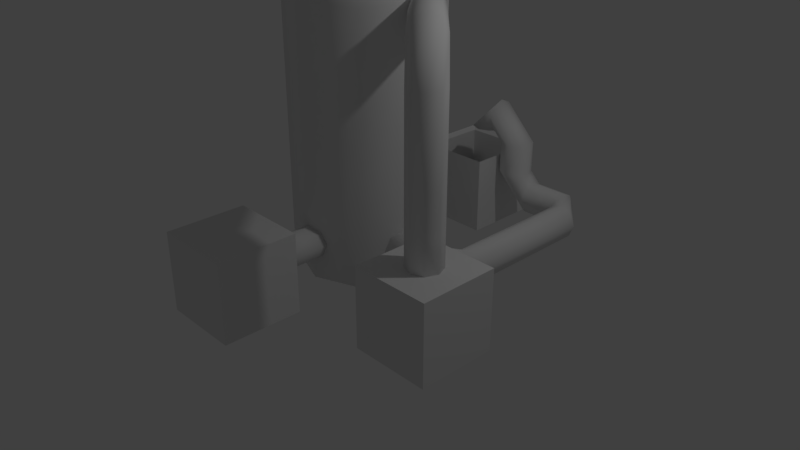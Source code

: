 # Source: FuelGenerator.blend  (saved by Blender 2.78.0; exported with 4.5.12 LTS)
import bpy
from mathutils import Matrix  # noqa: F401  (used for matrix-valued properties, if any)

bpy.ops.wm.read_factory_settings(use_empty=True)
scene = bpy.context.scene
scene.name = 'Scene'

# ---- collections
col_collection_1 = bpy.data.collections.new('Collection 1'); scene.collection.children.link(col_collection_1)

# ---- materials (node trees are filled in below, after node groups)
mat_material = bpy.data.materials.new('Material')
mat_material.alpha_threshold = 0.0
mat_material.use_transparent_shadow = False
mat_material.roughness = 0.5
mat_material.line_color = (0.0, 0.0, 0.0, 1.0)

# ---- material node trees

# ---- world
world_world = bpy.data.worlds.new('World'); scene.world = world_world
world_world.color = (0.05088, 0.05088, 0.05088)
world_world.use_sun_shadow = False
world_world.sun_shadow_jitter_overblur = 0.0
world_world.cycles.sampling_method = 'MANUAL'

# ---- cameras
cam_camera = bpy.data.cameras.new('Camera')
cam_camera.clip_end = 100.0
cam_camera.lens = 35.0
cam_camera.sensor_width = 32.0
cam_camera.sensor_height = 18.0
cam_camera.ortho_scale = 7.314
cam_camera.dof.focus_distance = 0.0
cam_camera.dof.aperture_fstop = 128.0

# ---- lights
light_lamp = bpy.data.lights.new('Lamp', 'POINT')
light_lamp.transmission_factor = 0.0
light_lamp.cutoff_distance = 30.0
light_lamp.energy = 100.0
light_lamp.shadow_buffer_clip_start = 1.001
light_lamp.shadow_soft_size = 0.1
light_lamp.shadow_maximum_resolution = 0.006
light_lamp.use_absolute_resolution = True

# ---- meshes
me_cylinder_002 = bpy.data.meshes.new('Cylinder.002')
me_cylinder_002.from_pydata([(0.0, 0.21, -0.399), (0.0, 0.21, 0.399), (0.1485, 0.1485, -0.399), (0.1485, 0.1485, 0.399), (0.21, -9.179e-09, -0.399), (0.21, -9.179e-09, 0.399), (0.1485, -0.1485, -0.399), (0.1485, -0.1485, 0.399), (-1.836e-08, -0.21, -0.399), (-1.836e-08, -0.21, 0.399), (-0.1485, -0.1485, -0.399), (-0.1485, -0.1485, 0.399), (-0.21, 2.504e-09, -0.399), (-0.21, 2.504e-09, 0.399), (-0.1485, 0.1485, -0.399), (-0.1485, 0.1485, 0.399), (0.2, 0.1485, 0.5505), (0.2, 0.21, 0.699), (0.2, -1.836e-08, 0.489), (0.2, -0.1485, 0.5505), (0.2, -0.21, 0.699), (0.2, -0.1485, 0.8475), (0.2, 1.168e-08, 0.909), (0.2, 0.1485, 0.8475), (1.2, 0.1485, 0.5505), (1.2, 0.21, 0.699), (1.2, -4.076e-08, 0.489), (1.2, -0.1485, 0.5505), (1.2, -0.21, 0.699), (1.2, -0.1485, 0.8475), (1.2, -1.072e-08, 0.909), (1.2, 0.1485, 0.8475), (1.9, 0.1485, 0.5505), (1.9, 0.21, 0.699), (1.9, 4.287e-08, 0.489), (1.9, -0.1485, 0.5505), (1.9, -0.21, 0.699), (1.9, -0.1485, 0.8475), (1.9, 7.291e-08, 0.909), (1.9, 0.1485, 0.8475), (2.052, 0.1485, 0.499), (2.2, 0.21, 0.499), (1.99, 4.33e-08, 0.499), (2.052, -0.1485, 0.499), (2.2, -0.21, 0.499), (2.348, -0.1485, 0.499), (2.41, 5.499e-08, 0.499), (2.348, 0.1485, 0.499), (2.052, 0.1485, -0.001), (2.2, 0.21, -0.001), (1.99, 4.33e-08, -0.001), (2.052, -0.1485, -0.001), (2.2, -0.21, -0.001), (2.348, -0.1485, -0.001), (2.41, 5.499e-08, -0.001), (2.348, 0.1485, -0.001), (2.052, 0.3, -0.1525), (2.2, 0.3, -0.091), (1.99, 0.3, -0.301), (2.052, 0.3, -0.4495), (2.2, 0.3, -0.511), (2.348, 0.3, -0.4495), (2.41, 0.3, -0.301), (2.348, 0.3, -0.1525), (2.052, 0.7, -0.1525), (2.2, 0.7, -0.091), (1.99, 0.7, -0.301), (2.052, 0.7, -0.4495), (2.2, 0.7, -0.511), (2.348, 0.7, -0.4495), (2.41, 0.7, -0.301), (2.348, 0.7, -0.1525), (2.052, 1.148, -0.601), (2.2, 1.21, -0.601), (1.99, 1.0, -0.601), (2.052, 0.8515, -0.601), (2.2, 0.79, -0.601), (2.348, 0.8515, -0.601), (2.41, 1.0, -0.601), (2.348, 1.148, -0.601), (2.052, 0.8, -0.9495), (2.2, 0.8, -1.011), (1.99, 0.8, -0.801), (2.052, 0.8, -0.6525), (2.2, 0.8, -0.591), (2.348, 0.8, -0.6525), (2.41, 0.8, -0.801), (2.348, 0.8, -0.9495)], [], [(0, 1, 3, 2), (2, 3, 5, 4), (4, 5, 7, 6), (6, 7, 9, 8), (8, 9, 11, 10), (10, 11, 13, 12), (13, 11, 21, 22), (12, 13, 15, 14), (14, 15, 1, 0), (0, 2, 4, 6, 8, 10, 12, 14), (21, 20, 28, 29), (9, 7, 19, 20), (15, 13, 22, 23), (5, 3, 16, 18), (11, 9, 20, 21), (1, 15, 23, 17), (3, 1, 17, 16), (7, 5, 18, 19), (31, 30, 38, 39), (19, 18, 26, 27), (16, 17, 25, 24), (17, 23, 31, 25), (22, 21, 29, 30), (20, 19, 27, 28), (18, 16, 24, 26), (23, 22, 30, 31), (38, 37, 45, 46), (29, 28, 36, 37), (27, 26, 34, 35), (24, 25, 33, 32), (25, 31, 39, 33), (30, 29, 37, 38), (28, 27, 35, 36), (26, 24, 32, 34), (40, 41, 49, 48), (36, 35, 43, 44), (34, 32, 40, 42), (39, 38, 46, 47), (37, 36, 44, 45), (35, 34, 42, 43), (32, 33, 41, 40), (33, 39, 47, 41), (55, 54, 62, 63), (41, 47, 55, 49), (46, 45, 53, 54), (44, 43, 51, 52), (42, 40, 48, 50), (47, 46, 54, 55), (45, 44, 52, 53), (43, 42, 50, 51), (58, 56, 64, 66), (53, 52, 60, 61), (51, 50, 58, 59), (48, 49, 57, 56), (49, 55, 63, 57), (54, 53, 61, 62), (52, 51, 59, 60), (50, 48, 56, 58), (65, 71, 79, 73), (63, 62, 70, 71), (61, 60, 68, 69), (59, 58, 66, 67), (56, 57, 65, 64), (57, 63, 71, 65), (62, 61, 69, 70), (60, 59, 67, 68), (75, 74, 82, 83), (70, 69, 77, 78), (68, 67, 75, 76), (66, 64, 72, 74), (71, 70, 78, 79), (69, 68, 76, 77), (67, 66, 74, 75), (64, 65, 73, 72), (80, 81, 87, 86, 85, 84, 83, 82), (72, 73, 81, 80), (73, 79, 87, 81), (78, 77, 85, 86), (76, 75, 83, 84), (74, 72, 80, 82), (79, 78, 86, 87), (77, 76, 84, 85)])
me_cylinder_002.polygons.foreach_set('use_smooth', [True] * 82)
_uv = me_cylinder_002.uv_layers.new(name='UVMap')
_uv.uv.foreach_set('vector', [0.0, 0.0, 1.0, 0.0, 1.0, 1.0, 0.0, 1.0, 0.0, 0.0, 1.0, 0.0, 1.0, 1.0, 0.0, 1.0, 0.0, 0.0, 1.0, 0.0, 1.0, 1.0, 0.0, 1.0, 0.0, 0.0, 1.0, 0.0, 1.0, 1.0, 0.0, 1.0, 0.0, 0.0, 1.0, 0.0, 1.0, 1.0, 0.0, 1.0, 0.0, 0.0, 1.0, 0.0, 1.0, 1.0, 0.0, 1.0, 0.0, 0.0, 1.0, 0.0, 1.0, 1.0, 0.0, 1.0, 0.0, 0.0, 1.0, 0.0, 1.0, 1.0, 0.0, 1.0, 0.0, 0.0, 1.0, 0.0, 1.0, 1.0, 0.0, 1.0, 0.5, 1.0, 0.8536, 0.8536, 1.0, 0.5, 0.8536, 0.1464, 0.5, 0.0, 0.1464, 0.1464, 0.0, 0.5, 0.1464, 0.8536, 0.0, 0.0, 1.0, 0.0, 1.0, 1.0, 0.0, 1.0, 0.0, 0.0, 1.0, 0.0, 1.0, 1.0, 0.0, 1.0, 0.0, 0.0, 1.0, 0.0, 1.0, 1.0, 0.0, 1.0, 0.0, 0.0, 1.0, 0.0, 1.0, 1.0, 0.0, 1.0, 0.0, 0.0, 1.0, 0.0, 1.0, 1.0, 0.0, 1.0, 0.0, 0.0, 1.0, 0.0, 1.0, 1.0, 0.0, 1.0, 0.0, 0.0, 1.0, 0.0, 1.0, 1.0, 0.0, 1.0, 0.0, 0.0, 1.0, 0.0, 1.0, 1.0, 0.0, 1.0, 0.0, 0.0, 1.0, 0.0, 1.0, 1.0, 0.0, 1.0, 0.0, 0.0, 1.0, 0.0, 1.0, 1.0, 0.0, 1.0, 0.0, 0.0, 1.0, 0.0, 1.0, 1.0, 0.0, 1.0, 0.0, 0.0, 1.0, 0.0, 1.0, 1.0, 0.0, 1.0, 0.0, 0.0, 1.0, 0.0, 1.0, 1.0, 0.0, 1.0, 0.0, 0.0, 1.0, 0.0, 1.0, 1.0, 0.0, 1.0, 0.0, 0.0, 1.0, 0.0, 1.0, 1.0, 0.0, 1.0, 0.0, 0.0, 1.0, 0.0, 1.0, 1.0, 0.0, 1.0, 0.0, 0.0, 1.0, 0.0, 1.0, 1.0, 0.0, 1.0, 0.0, 0.0, 1.0, 0.0, 1.0, 1.0, 0.0, 1.0, 0.0, 0.0, 1.0, 0.0, 1.0, 1.0, 0.0, 1.0, 0.0, 0.0, 1.0, 0.0, 1.0, 1.0, 0.0, 1.0, 0.0, 0.0, 1.0, 0.0, 1.0, 1.0, 0.0, 1.0, 0.0, 0.0, 1.0, 0.0, 1.0, 1.0, 0.0, 1.0, 0.0, 0.0, 1.0, 0.0, 1.0, 1.0, 0.0, 1.0, 0.0, 0.0, 1.0, 0.0, 1.0, 1.0, 0.0, 1.0, 0.0, 0.0, 1.0, 0.0, 1.0, 1.0, 0.0, 1.0, 0.0, 0.0, 1.0, 0.0, 1.0, 1.0, 0.0, 1.0, 0.0, 0.0, 1.0, 0.0, 1.0, 1.0, 0.0, 1.0, 0.0, 0.0, 1.0, 0.0, 1.0, 1.0, 0.0, 1.0, 0.0, 0.0, 1.0, 0.0, 1.0, 1.0, 0.0, 1.0, 0.0, 0.0, 1.0, 0.0, 1.0, 1.0, 0.0, 1.0, 0.0, 0.0, 1.0, 0.0, 1.0, 1.0, 0.0, 1.0, 0.0, 0.0, 1.0, 0.0, 1.0, 1.0, 0.0, 1.0, 0.0, 0.0, 1.0, 0.0, 1.0, 1.0, 0.0, 1.0, 0.0, 0.0, 1.0, 0.0, 1.0, 1.0, 0.0, 1.0, 0.0, 0.0, 1.0, 0.0, 1.0, 1.0, 0.0, 1.0, 0.0, 0.0, 1.0, 0.0, 1.0, 1.0, 0.0, 1.0, 0.0, 0.0, 1.0, 0.0, 1.0, 1.0, 0.0, 1.0, 0.0, 0.0, 1.0, 0.0, 1.0, 1.0, 0.0, 1.0, 0.0, 0.0, 1.0, 0.0, 1.0, 1.0, 0.0, 1.0, 0.0, 0.0, 1.0, 0.0, 1.0, 1.0, 0.0, 1.0, 0.0, 0.0, 1.0, 0.0, 1.0, 1.0, 0.0, 1.0, 0.0, 0.0, 1.0, 0.0, 1.0, 1.0, 0.0, 1.0, 0.0, 0.0, 1.0, 0.0, 1.0, 1.0, 0.0, 1.0, 0.0, 0.0, 1.0, 0.0, 1.0, 1.0, 0.0, 1.0, 0.0, 0.0, 1.0, 0.0, 1.0, 1.0, 0.0, 1.0, 0.0, 0.0, 1.0, 0.0, 1.0, 1.0, 0.0, 1.0, 0.0, 0.0, 1.0, 0.0, 1.0, 1.0, 0.0, 1.0, 0.0, 0.0, 1.0, 0.0, 1.0, 1.0, 0.0, 1.0, 0.0, 0.0, 1.0, 0.0, 1.0, 1.0, 0.0, 1.0, 0.0, 0.0, 1.0, 0.0, 1.0, 1.0, 0.0, 1.0, 0.0, 0.0, 1.0, 0.0, 1.0, 1.0, 0.0, 1.0, 0.0, 0.0, 1.0, 0.0, 1.0, 1.0, 0.0, 1.0, 0.0, 0.0, 1.0, 0.0, 1.0, 1.0, 0.0, 1.0, 0.0, 0.0, 1.0, 0.0, 1.0, 1.0, 0.0, 1.0, 0.0, 0.0, 1.0, 0.0, 1.0, 1.0, 0.0, 1.0, 0.0, 0.0, 1.0, 0.0, 1.0, 1.0, 0.0, 1.0, 0.0, 0.0, 1.0, 0.0, 1.0, 1.0, 0.0, 1.0, 0.0, 0.0, 1.0, 0.0, 1.0, 1.0, 0.0, 1.0, 0.0, 0.0, 1.0, 0.0, 1.0, 1.0, 0.0, 1.0, 0.0, 0.0, 1.0, 0.0, 1.0, 1.0, 0.0, 1.0, 0.0, 0.0, 1.0, 0.0, 1.0, 1.0, 0.0, 1.0, 0.0, 0.0, 1.0, 0.0, 1.0, 1.0, 0.0, 1.0, 0.0, 0.0, 1.0, 0.0, 1.0, 1.0, 0.0, 1.0, 0.0, 0.0, 1.0, 0.0, 1.0, 1.0, 0.0, 1.0, 0.5, 1.0, 0.8536, 0.8536, 1.0, 0.5, 0.8536, 0.1464, 0.5, 0.0, 0.1464, 0.1464, 0.0, 0.5, 0.1464, 0.8536, 0.0, 0.0, 1.0, 0.0, 1.0, 1.0, 0.0, 1.0, 0.0, 0.0, 1.0, 0.0, 1.0, 1.0, 0.0, 1.0, 0.0, 0.0, 1.0, 0.0, 1.0, 1.0, 0.0, 1.0, 0.0, 0.0, 1.0, 0.0, 1.0, 1.0, 0.0, 1.0, 0.0, 0.0, 1.0, 0.0, 1.0, 1.0, 0.0, 1.0, 0.0, 0.0, 1.0, 0.0, 1.0, 1.0, 0.0, 1.0, 0.0, 0.0, 1.0, 0.0, 1.0, 1.0, 0.0, 1.0])
me_cylinder_002.use_remesh_preserve_volume = False
me_cylinder_002.use_remesh_preserve_attributes = False
me_cylinder_002.use_mirror_vertex_groups = False
me_cylinder_002.update()
me_cylinder_001 = bpy.data.meshes.new('Cylinder.001')
me_cylinder_001.from_pydata([(0.0, 0.21, 0.101), (0.0, 0.21, 0.899), (0.1485, 0.1485, 0.101), (0.1485, 0.1485, 0.899), (0.21, 1.537e-07, 0.101), (0.21, 1.537e-07, 0.899), (0.1485, -0.1485, 0.101), (0.1485, -0.1485, 0.899), (-1.836e-08, -0.21, 0.101), (-1.836e-08, -0.21, 0.899), (-0.1485, -0.1485, 0.101), (-0.1485, -0.1485, 0.899), (-0.21, 1.654e-07, 0.101), (-0.21, 1.654e-07, 0.899), (-0.1485, 0.1485, 0.101), (-0.1485, 0.1485, 0.899), (2.987e-08, 0.21, -0.399), (0.1485, 0.1485, -0.399), (0.21, 4.359e-07, -0.399), (0.1485, -0.1485, -0.399), (1.151e-08, -0.21, -0.399), (-0.1485, -0.1485, -0.399), (-0.21, 4.476e-07, -0.399), (-0.1485, 0.1485, -0.399), (1.493e-07, 0.21, -1.399), (0.1485, 0.1485, -1.399), (0.21, 4.359e-07, -1.399), (0.1485, -0.1485, -1.399), (1.31e-07, -0.21, -1.399), (-0.1485, -0.1485, -1.399), (-0.21, 4.476e-07, -1.399), (-0.1485, 0.1485, -1.399), (-0.4, 0.21, -1.799), (-0.4, 0.1485, -1.947), (-0.4, 3.674e-07, -2.009), (-0.4, -0.1485, -1.947), (-0.4, -0.21, -1.799), (-0.4, -0.1485, -1.651), (-0.4, 5.16e-07, -1.589), (-0.4, 0.1485, -1.651), (-1.2, 0.21, -1.799), (-1.2, 0.1485, -1.947), (-1.2, 6.064e-07, -2.009), (-1.2, -0.1485, -1.947), (-1.2, -0.21, -1.799), (-1.2, -0.1485, -1.651), (-1.2, 7.549e-07, -1.589), (-1.2, 0.1485, -1.651), (-2.2, 0.21, -1.799), (-2.2, 0.1485, -1.947), (-2.2, 1.322e-06, -2.009), (-2.2, -0.1485, -1.947), (-2.2, -0.21, -1.799), (-2.2, -0.1485, -1.651), (-2.2, 1.47e-06, -1.589), (-2.2, 0.1485, -1.651)], [], [(0, 1, 3, 2), (2, 3, 5, 4), (4, 5, 7, 6), (6, 7, 9, 8), (8, 9, 11, 10), (10, 11, 13, 12), (3, 1, 15, 13, 11, 9, 7, 5), (12, 13, 15, 14), (14, 15, 1, 0), (4, 6, 19, 18), (21, 22, 30, 29), (10, 12, 22, 21), (6, 8, 20, 19), (12, 14, 23, 22), (2, 4, 18, 17), (8, 10, 21, 20), (14, 0, 16, 23), (0, 2, 17, 16), (24, 25, 33, 32), (19, 20, 28, 27), (17, 18, 26, 25), (22, 23, 31, 30), (20, 21, 29, 28), (18, 19, 27, 26), (16, 17, 25, 24), (23, 16, 24, 31), (38, 39, 47, 46), (31, 24, 32, 39), (29, 30, 38, 37), (27, 28, 36, 35), (25, 26, 34, 33), (30, 31, 39, 38), (28, 29, 37, 36), (26, 27, 35, 34), (40, 41, 49, 48), (36, 37, 45, 44), (34, 35, 43, 42), (32, 33, 41, 40), (39, 32, 40, 47), (37, 38, 46, 45), (35, 36, 44, 43), (33, 34, 42, 41), (48, 49, 50, 51, 52, 53, 54, 55), (47, 40, 48, 55), (45, 46, 54, 53), (43, 44, 52, 51), (41, 42, 50, 49), (46, 47, 55, 54), (44, 45, 53, 52), (42, 43, 51, 50)])
me_cylinder_001.polygons.foreach_set('use_smooth', [True] * 50)
_uv = me_cylinder_001.uv_layers.new(name='UVMap')
_uv.uv.foreach_set('vector', [0.0, 0.0, 1.0, 0.0, 1.0, 1.0, 0.0, 1.0, 0.0, 0.0, 1.0, 0.0, 1.0, 1.0, 0.0, 1.0, 0.0, 0.0, 1.0, 0.0, 1.0, 1.0, 0.0, 1.0, 0.0, 0.0, 1.0, 0.0, 1.0, 1.0, 0.0, 1.0, 0.0, 0.0, 1.0, 0.0, 1.0, 1.0, 0.0, 1.0, 0.0, 0.0, 1.0, 0.0, 1.0, 1.0, 0.0, 1.0, 0.5, 1.0, 0.8536, 0.8536, 1.0, 0.5, 0.8536, 0.1464, 0.5, 0.0, 0.1464, 0.1464, 0.0, 0.5, 0.1464, 0.8536, 0.0, 0.0, 1.0, 0.0, 1.0, 1.0, 0.0, 1.0, 0.0, 0.0, 1.0, 0.0, 1.0, 1.0, 0.0, 1.0, 0.0, 0.0, 1.0, 0.0, 1.0, 1.0, 0.0, 1.0, 0.0, 0.0, 1.0, 0.0, 1.0, 1.0, 0.0, 1.0, 0.0, 0.0, 1.0, 0.0, 1.0, 1.0, 0.0, 1.0, 0.0, 0.0, 1.0, 0.0, 1.0, 1.0, 0.0, 1.0, 0.0, 0.0, 1.0, 0.0, 1.0, 1.0, 0.0, 1.0, 0.0, 0.0, 1.0, 0.0, 1.0, 1.0, 0.0, 1.0, 0.0, 0.0, 1.0, 0.0, 1.0, 1.0, 0.0, 1.0, 0.0, 0.0, 1.0, 0.0, 1.0, 1.0, 0.0, 1.0, 0.0, 0.0, 1.0, 0.0, 1.0, 1.0, 0.0, 1.0, 0.0, 0.0, 1.0, 0.0, 1.0, 1.0, 0.0, 1.0, 0.0, 0.0, 1.0, 0.0, 1.0, 1.0, 0.0, 1.0, 0.0, 0.0, 1.0, 0.0, 1.0, 1.0, 0.0, 1.0, 0.0, 0.0, 1.0, 0.0, 1.0, 1.0, 0.0, 1.0, 0.0, 0.0, 1.0, 0.0, 1.0, 1.0, 0.0, 1.0, 0.0, 0.0, 1.0, 0.0, 1.0, 1.0, 0.0, 1.0, 0.0, 0.0, 1.0, 0.0, 1.0, 1.0, 0.0, 1.0, 0.0, 0.0, 1.0, 0.0, 1.0, 1.0, 0.0, 1.0, 0.0, 0.0, 1.0, 0.0, 1.0, 1.0, 0.0, 1.0, 0.0, 0.0, 1.0, 0.0, 1.0, 1.0, 0.0, 1.0, 0.0, 0.0, 1.0, 0.0, 1.0, 1.0, 0.0, 1.0, 0.0, 0.0, 1.0, 0.0, 1.0, 1.0, 0.0, 1.0, 0.0, 0.0, 1.0, 0.0, 1.0, 1.0, 0.0, 1.0, 0.0, 0.0, 1.0, 0.0, 1.0, 1.0, 0.0, 1.0, 0.0, 0.0, 1.0, 0.0, 1.0, 1.0, 0.0, 1.0, 0.0, 0.0, 1.0, 0.0, 1.0, 1.0, 0.0, 1.0, 0.0, 0.0, 1.0, 0.0, 1.0, 1.0, 0.0, 1.0, 0.0, 0.0, 1.0, 0.0, 1.0, 1.0, 0.0, 1.0, 0.0, 0.0, 1.0, 0.0, 1.0, 1.0, 0.0, 1.0, 0.0, 0.0, 1.0, 0.0, 1.0, 1.0, 0.0, 1.0, 0.0, 0.0, 1.0, 0.0, 1.0, 1.0, 0.0, 1.0, 0.0, 0.0, 1.0, 0.0, 1.0, 1.0, 0.0, 1.0, 0.0, 0.0, 1.0, 0.0, 1.0, 1.0, 0.0, 1.0, 0.0, 0.0, 1.0, 0.0, 1.0, 1.0, 0.0, 1.0, 0.5, 1.0, 0.8536, 0.8536, 1.0, 0.5, 0.8536, 0.1464, 0.5, 0.0, 0.1464, 0.1464, 0.0, 0.5, 0.1464, 0.8536, 0.0, 0.0, 1.0, 0.0, 1.0, 1.0, 0.0, 1.0, 0.0, 0.0, 1.0, 0.0, 1.0, 1.0, 0.0, 1.0, 0.0, 0.0, 1.0, 0.0, 1.0, 1.0, 0.0, 1.0, 0.0, 0.0, 1.0, 0.0, 1.0, 1.0, 0.0, 1.0, 0.0, 0.0, 1.0, 0.0, 1.0, 1.0, 0.0, 1.0, 0.0, 0.0, 1.0, 0.0, 1.0, 1.0, 0.0, 1.0, 0.0, 0.0, 1.0, 0.0, 1.0, 1.0, 0.0, 1.0])
me_cylinder_001.use_remesh_preserve_volume = False
me_cylinder_001.use_remesh_preserve_attributes = False
me_cylinder_001.use_mirror_vertex_groups = False
me_cylinder_001.update()
me_cylinder = bpy.data.meshes.new('Cylinder')
me_cylinder.from_pydata([(0.0, 0.21, -0.399), (0.0, 0.21, 0.399), (0.1485, 0.1485, -0.399), (0.1485, 0.1485, 0.399), (0.21, -9.179e-09, -0.399), (0.21, -9.179e-09, 0.399), (0.1485, -0.1485, -0.399), (0.1485, -0.1485, 0.399), (-1.836e-08, -0.21, -0.399), (-1.836e-08, -0.21, 0.399), (-0.1485, -0.1485, -0.399), (-0.1485, -0.1485, 0.399), (-0.21, 2.504e-09, -0.399), (-0.21, 2.504e-09, 0.399), (-0.1485, 0.1485, -0.399), (-0.1485, 0.1485, 0.399)], [], [(0, 1, 3, 2), (2, 3, 5, 4), (4, 5, 7, 6), (6, 7, 9, 8), (8, 9, 11, 10), (10, 11, 13, 12), (3, 1, 15, 13, 11, 9, 7, 5), (12, 13, 15, 14), (14, 15, 1, 0), (0, 2, 4, 6, 8, 10, 12, 14)])
me_cylinder.polygons.foreach_set('use_smooth', [True] * 10)
_uv = me_cylinder.uv_layers.new(name='UVMap')
_uv.uv.foreach_set('vector', [0.0, 0.0, 1.0, 0.0, 1.0, 1.0, 0.0, 1.0, 0.0, 0.0, 1.0, 0.0, 1.0, 1.0, 0.0, 1.0, 0.0, 0.0, 1.0, 0.0, 1.0, 1.0, 0.0, 1.0, 0.0, 0.0, 1.0, 0.0, 1.0, 1.0, 0.0, 1.0, 0.0, 0.0, 1.0, 0.0, 1.0, 1.0, 0.0, 1.0, 0.0, 0.0, 1.0, 0.0, 1.0, 1.0, 0.0, 1.0, 0.5, 1.0, 0.8536, 0.8536, 1.0, 0.5, 0.8536, 0.1464, 0.5, 0.0, 0.1464, 0.1464, 0.0, 0.5, 0.1464, 0.8536, 0.0, 0.0, 1.0, 0.0, 1.0, 1.0, 0.0, 1.0, 0.0, 0.0, 1.0, 0.0, 1.0, 1.0, 0.0, 1.0, 0.5, 1.0, 0.8536, 0.8536, 1.0, 0.5, 0.8536, 0.1464, 0.5, 0.0, 0.1464, 0.1464, 0.0, 0.5, 0.1464, 0.8536])
me_cylinder.use_remesh_preserve_volume = False
me_cylinder.use_remesh_preserve_attributes = False
me_cylinder.use_mirror_vertex_groups = False
me_cylinder.update()
me_cube_003 = bpy.data.meshes.new('Cube.003')
me_cube_003.from_pydata([(-0.5, -0.5, 0.0), (-0.5, -0.5, 1.0), (-0.5, 0.5, 0.0), (-0.5, 0.5, 1.0), (0.5, -0.5, 0.0), (0.5, -0.5, 1.0), (0.5, 0.5, 0.0), (0.5, 0.5, 1.0), (-0.45, 0.45, 0.05), (-0.45, -0.45, 0.05), (-0.45, -0.45, 0.95), (-0.45, 0.45, 0.95), (0.45, 0.45, 0.05), (0.45, 0.45, 0.95), (0.45, -0.45, 0.05), (0.45, -0.45, 0.95)], [], [(0, 2, 3, 1), (2, 6, 7, 3), (6, 4, 5, 7), (4, 0, 1, 5), (2, 0, 4, 6), (9, 10, 11, 8), (8, 11, 13, 12), (12, 13, 15, 14), (14, 15, 10, 9), (8, 12, 14, 9), (7, 5, 15, 13), (1, 3, 11, 10), (5, 1, 10, 15), (3, 7, 13, 11)])
_uv = me_cube_003.uv_layers.new(name='UVMap')
_uv.uv.foreach_set('vector', [0.0, 0.0, 1.0, 0.0, 1.0, 1.0, 0.0, 1.0, 0.0, 0.0, 1.0, 0.0, 1.0, 1.0, 0.0, 1.0, 0.0, 0.0, 1.0, 0.0, 1.0, 1.0, 0.0, 1.0, 0.0, 0.0, 1.0, 0.0, 1.0, 1.0, 0.0, 1.0, 0.0, 0.0, 1.0, 0.0, 1.0, 1.0, 0.0, 1.0, 0.0, 0.0, 1.0, 0.0, 1.0, 1.0, 0.0, 1.0, 0.0, 0.0, 1.0, 0.0, 1.0, 1.0, 0.0, 1.0, 0.0, 0.0, 1.0, 0.0, 1.0, 1.0, 0.0, 1.0, 0.0, 0.0, 1.0, 0.0, 1.0, 1.0, 0.0, 1.0, 0.0, 0.0, 1.0, 0.0, 1.0, 1.0, 0.0, 1.0, 0.0, 0.0, 1.0, 0.0, 1.0, 1.0, 0.0, 1.0, 0.0, 0.0, 1.0, 0.0, 1.0, 1.0, 0.0, 1.0, 0.0, 0.0, 1.0, 0.0, 1.0, 1.0, 0.0, 1.0, 0.0, 0.0, 1.0, 0.0, 1.0, 1.0, 0.0, 1.0])
me_cube_003.use_remesh_preserve_volume = False
me_cube_003.use_remesh_preserve_attributes = False
me_cube_003.use_mirror_vertex_groups = False
me_cube_003.update()
me_cube_002 = bpy.data.meshes.new('Cube.002')
me_cube_002.from_pydata([(-0.5, -0.5, 0.0), (-0.5, -0.5, 1.0), (-0.5, 0.5, 0.0), (-0.5, 0.5, 1.0), (0.5, -0.5, 0.0), (0.5, -0.5, 1.0), (0.5, 0.5, 0.0), (0.5, 0.5, 1.0)], [], [(0, 1, 3, 2), (2, 3, 7, 6), (6, 7, 5, 4), (4, 5, 1, 0), (2, 6, 4, 0), (7, 3, 1, 5)])
me_cube_002.use_remesh_preserve_volume = False
me_cube_002.use_remesh_preserve_attributes = False
me_cube_002.use_mirror_vertex_groups = False
me_cube_002.update()
me_cube_001 = bpy.data.meshes.new('Cube.001')
me_cube_001.from_pydata([(-0.5, -0.5, 0.0), (-0.5, -0.5, 1.0), (-0.5, 0.5, 0.0), (-0.5, 0.5, 1.0), (0.5, -0.5, 0.0), (0.5, -0.5, 1.0), (0.5, 0.5, 0.0), (0.5, 0.5, 1.0)], [], [(0, 1, 3, 2), (2, 3, 7, 6), (6, 7, 5, 4), (4, 5, 1, 0), (2, 6, 4, 0), (7, 3, 1, 5)])
me_cube_001.use_remesh_preserve_volume = False
me_cube_001.use_remesh_preserve_attributes = False
me_cube_001.use_mirror_vertex_groups = False
me_cube_001.update()
me_cube = bpy.data.meshes.new('Cube')
me_cube.from_pydata([(1.0, 1.0, -0.1744), (1.0, -1.0, -0.1744), (-1.0, -1.0, -0.1744), (-1.0, 1.0, -0.1744), (1.0, 1.0, 1.826), (1.0, -1.0, 1.826), (-1.0, -1.0, 1.826), (-1.0, 1.0, 1.826), (1.0, 1.0, 3.826), (1.0, -1.0, 3.826), (-1.0, 1.0, 3.826), (-1.0, -1.0, 3.826), (-1.0, -1.0, 3.607), (-1.0, 1.0, 3.607), (1.0, 1.0, 3.607), (1.0, -1.0, 3.607), (1.0, 1.0, 0.1163), (1.0, -1.0, 0.1163), (-1.0, -1.0, 0.1163), (-1.0, 1.0, 0.1163)], [], [(0, 1, 2, 3), (13, 12, 11, 10), (16, 4, 5, 17), (17, 5, 6, 18), (18, 6, 7, 19), (16, 0, 3, 19), (8, 10, 11, 9), (14, 13, 10, 8), (12, 15, 9, 11), (15, 14, 8, 9), (5, 4, 14, 15), (6, 5, 15, 12), (4, 7, 13, 14), (7, 6, 12, 13), (4, 16, 19, 7), (2, 18, 19, 3), (1, 17, 18, 2), (0, 16, 17, 1)])
me_cube.polygons.foreach_set('use_smooth', [True] * 18)
_uv = me_cube.uv_layers.new(name='UVMap')
_uv.uv.foreach_set('vector', [0.249, 0.001001, 0.001001, 0.001001, 0.001001, 0.249, 0.249, 0.249, 0.874, 0.249, 0.874, 0.001001, 0.751, 0.001001, 0.751, 0.249, 0.499, 0.001001, 0.251, 0.001001, 0.251, 0.249, 0.499, 0.249, 0.499, 0.251, 0.251, 0.251, 0.251, 0.499, 0.499, 0.499, 0.249, 0.501, 0.001001, 0.501, 0.001001, 0.749, 0.249, 0.749, 0.749, 0.874, 0.749, 0.751, 0.501, 0.751, 0.501, 0.874, 0.749, 0.251, 0.501, 0.251, 0.501, 0.499, 0.749, 0.499, 0.874, 0.499, 0.874, 0.251, 0.751, 0.251, 0.751, 0.499, 0.251, 0.874, 0.499, 0.874, 0.499, 0.751, 0.251, 0.751, 0.874, 0.749, 0.874, 0.501, 0.751, 0.501, 0.751, 0.749, 0.249, 0.751, 0.001001, 0.751, 0.001001, 0.999, 0.249, 0.999, 0.749, 0.501, 0.501, 0.501, 0.501, 0.749, 0.749, 0.749, 0.749, 0.001001, 0.501, 0.001001, 0.501, 0.249, 0.749, 0.249, 0.249, 0.251, 0.001001, 0.251, 0.001001, 0.499, 0.249, 0.499, 0.499, 0.501, 0.251, 0.501, 0.251, 0.749, 0.499, 0.749, 0.499, 0.999, 0.499, 0.876, 0.251, 0.876, 0.251, 0.999, 0.999, 0.001001, 0.876, 0.001001, 0.876, 0.249, 0.999, 0.249, 0.749, 0.999, 0.749, 0.876, 0.501, 0.876, 0.501, 0.999])
me_cube.materials.append(mat_material)
me_cube.use_remesh_preserve_volume = False
me_cube.use_remesh_preserve_attributes = False
me_cube.use_mirror_vertex_groups = False
me_cube.update()

# ---- objects
ob_cylinder_002 = bpy.data.objects.new('Cylinder.002', me_cylinder_002)
ob_cylinder_001 = bpy.data.objects.new('Cylinder.001', me_cylinder_001)
ob_cylinder = bpy.data.objects.new('Cylinder', me_cylinder)
ob_cube_003 = bpy.data.objects.new('Cube.003', me_cube_003)
ob_cube_002 = bpy.data.objects.new('Cube.002', me_cube_002)
ob_cube_001 = bpy.data.objects.new('Cube.001', me_cube_001)
ob_cube = bpy.data.objects.new('Cube', me_cube)
ob_lamp = bpy.data.objects.new('Lamp', light_lamp)
ob_camera = bpy.data.objects.new('Camera', cam_camera)

# ---- transforms, parenting, visibility, modifiers, constraints
ob_cylinder_002.location = (1.0, -0.2, 0.5)
ob_cylinder_002.rotation_euler = (1.571, -0.0, 1.571)
ob_cylinder_002.lineart.crease_threshold = 0.0
ob_cylinder_001.location = (2.0, -1.0, 1.5)
ob_cylinder_001.rotation_euler = (3.142, -0.0, -0.7854)
ob_cylinder_001.lineart.crease_threshold = 0.0
ob_cylinder.location = (0.0, -1.2, 0.5)
ob_cylinder.rotation_euler = (1.571, -0.0, 0.0)
ob_cylinder.lineart.crease_threshold = 0.0
ob_cube_003.location = (0.0, 2.0, 0.0)
ob_cube_003.lineart.crease_threshold = 0.0
ob_cube_002.location = (2.0, -1.0, 0.0)
ob_cube_002.lineart.crease_threshold = 0.0
ob_cube_001.location = (0.0, -2.0, 0.0)
ob_cube_001.lineart.crease_threshold = 0.0
ob_cube.location = (0.0, 0.0, 0.0)
ob_cube.lock_rotations_4d = False
ob_cube.empty_display_type = 'ARROWS'
ob_cube.lineart.crease_threshold = 0.0
_m = ob_cube.modifiers.new('Subsurf', 'SUBSURF')
_m.uv_smooth = 'PRESERVE_CORNERS'
_m.quality = 1
_m.render_levels = 1
_m.show_only_control_edges = False
ob_lamp.location = (4.076, 1.005, 5.904)
ob_lamp.rotation_euler = (0.6503, 0.05522, 1.866)
ob_lamp.lock_rotations_4d = False
ob_lamp.empty_display_type = 'ARROWS'
ob_lamp.color = (0.0, 0.0, 0.0, 0.0)
ob_lamp.lineart.crease_threshold = 0.0
ob_camera.location = (7.481, -6.508, 5.344)
ob_camera.rotation_euler = (1.109, 0.0, 0.8149)
ob_camera.lock_rotations_4d = False
ob_camera.empty_display_type = 'ARROWS'
ob_camera.color = (0.0, 0.0, 0.0, 0.0)
ob_camera.display_type = 'WIRE'
ob_camera.lineart.crease_threshold = 0.0

# ---- collection membership
col_collection_1.objects.link(ob_cylinder_002)
col_collection_1.objects.link(ob_cylinder_001)
col_collection_1.objects.link(ob_cylinder)
col_collection_1.objects.link(ob_cube_003)
col_collection_1.objects.link(ob_cube_002)
col_collection_1.objects.link(ob_cube_001)
col_collection_1.objects.link(ob_cube)
col_collection_1.objects.link(ob_lamp)
col_collection_1.objects.link(ob_camera)

# ---- scene / render settings (as saved in the file)
scene.camera = ob_camera
scene.frame_start = 1; scene.frame_end = 250; scene.frame_set(1)
scene.render.engine = 'BLENDER_EEVEE_NEXT'
scene.render.resolution_percentage = 50
scene.render.dither_intensity = 0.0
scene.cycles.use_denoising = False
scene.cycles.samples = 128
scene.cycles.sampling_pattern = 'TABULATED_SOBOL'
scene.cycles.light_sampling_threshold = 0.0
scene.cycles.use_adaptive_sampling = False
scene.cycles.use_light_tree = False
scene.cycles.blur_glossy = 0.0
scene.cycles.sample_clamp_indirect = 0.0
scene.view_settings.view_transform = 'Standard'
bpy.context.view_layer.update()
